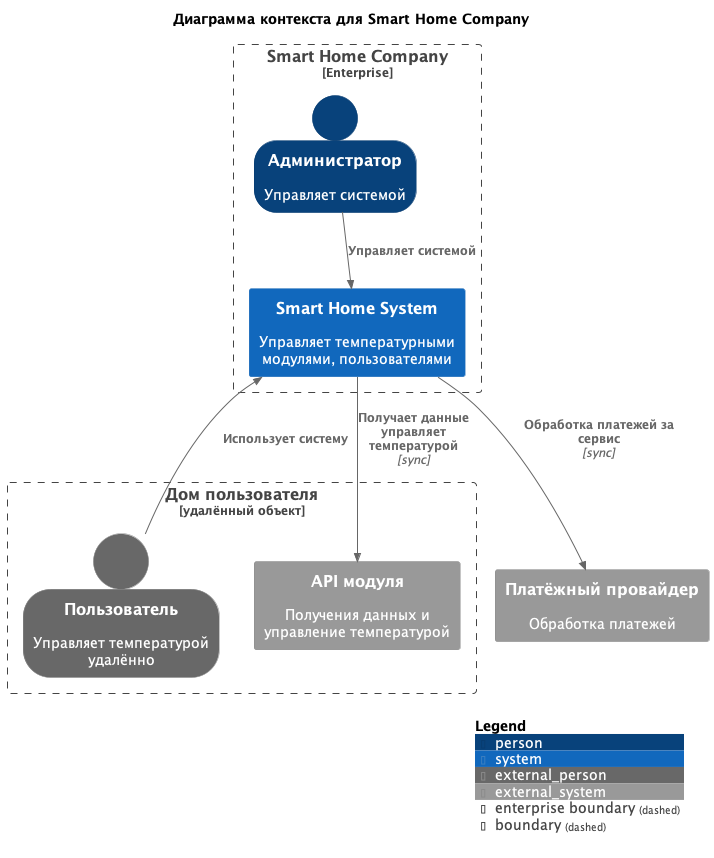

The diagram above was rendered by PlantUML. Its source (embedded in the PNG):
@startuml
title Диаграмма контекста для Smart Home Company

top to bottom direction

!includeurl https://raw.githubusercontent.com/plantuml-stdlib/C4-PlantUML/master/C4_Context.puml

SHOW_PERSON_OUTLINE()

Boundary(home, "Дом пользователя", "удалённый объект") {
Person_Ext(user, "Пользователь", "Управляет температурой удалённо")
System_Ext(modules, "API модуля", "Получения данных и управление температурой")
}

Enterprise_Boundary(company, "Smart Home Company") {
System(SmartHomeSystem, "Smart Home System", "Управляет температурными модулями, пользователями")
Person(admin, "Администратор", "Управляет системой")
}

System_Ext(payment, "Платёжный провайдер", "Обработка платежей")

Rel(user, SmartHomeSystem, "Использует систему")
Rel(admin, SmartHomeSystem, "Управляет системой")
Rel(SmartHomeSystem, modules, "Получает данные управляет температурой", sync)
Rel(SmartHomeSystem, payment, "Обработка платежей за сервис", sync)

SHOW_LEGEND()

@enduml